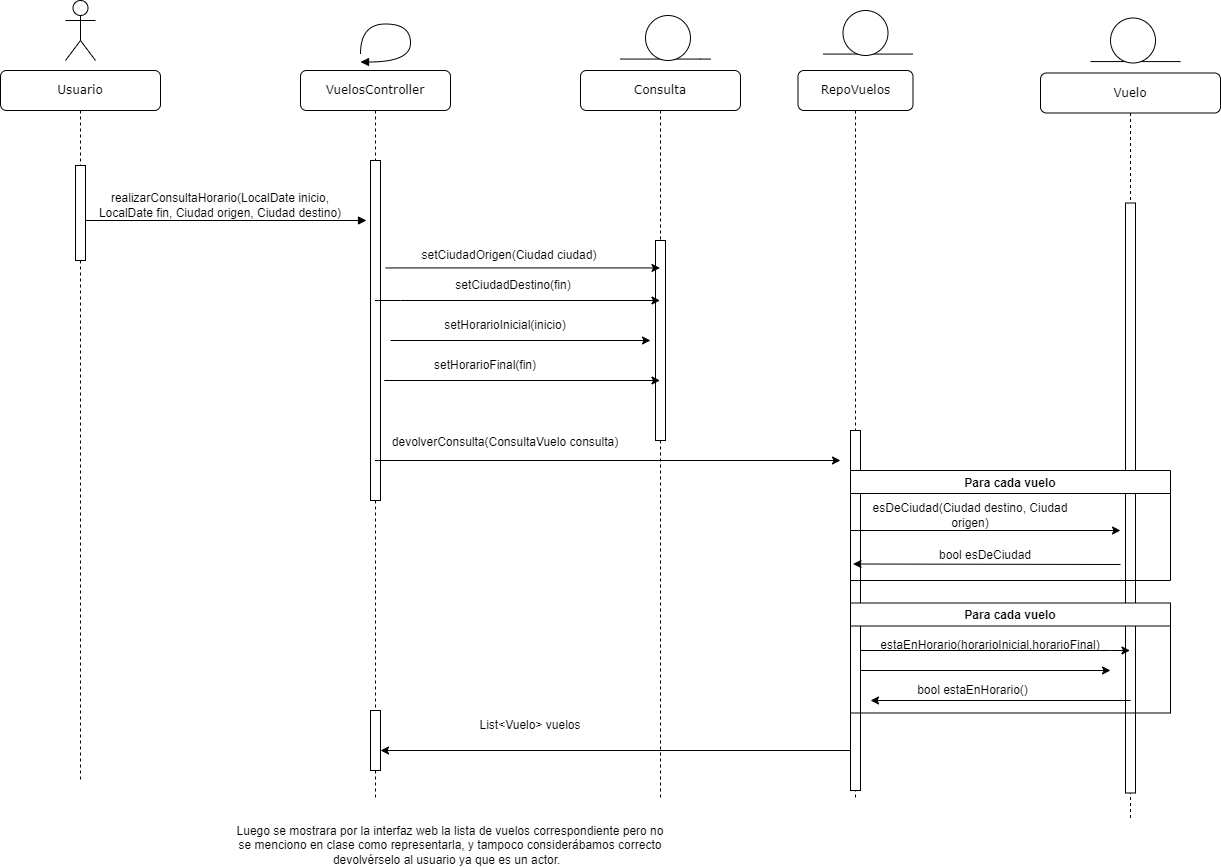

The diagram above was exported from draw.io. Its source (the exported page's mxGraphModel, read from the mxfile embedded in the PNG):
<mxGraphModel dx="2501" dy="764" grid="1" gridSize="10" guides="1" tooltips="1" connect="1" arrows="1" fold="1" page="1" pageScale="1" pageWidth="827" pageHeight="1169" math="0" shadow="0">
  <root>
    <mxCell id="0" />
    <mxCell id="1" parent="0" />
    <mxCell id="RQ8uxjgsCfGSIl82wvyT-1" value="VuelosController" style="shape=umlLifeline;perimeter=lifelinePerimeter;whiteSpace=wrap;html=1;container=1;collapsible=0;recursiveResize=0;outlineConnect=0;rounded=1;shadow=0;comic=0;labelBackgroundColor=none;strokeWidth=1;fontFamily=Verdana;fontSize=12;align=center;" parent="1" vertex="1">
      <mxGeometry x="230" y="90" width="150" height="730" as="geometry" />
    </mxCell>
    <mxCell id="RQ8uxjgsCfGSIl82wvyT-2" value="" style="html=1;points=[];perimeter=orthogonalPerimeter;rounded=0;shadow=0;comic=0;labelBackgroundColor=none;strokeWidth=1;fontFamily=Verdana;fontSize=12;align=center;" parent="RQ8uxjgsCfGSIl82wvyT-1" vertex="1">
      <mxGeometry x="70" y="90" width="10" height="340" as="geometry" />
    </mxCell>
    <mxCell id="V7qcD9tdIsKhvImWsW-A-19" value="" style="endArrow=classic;html=1;rounded=0;" parent="RQ8uxjgsCfGSIl82wvyT-1" source="RQ8uxjgsCfGSIl82wvyT-3" edge="1">
      <mxGeometry width="50" height="50" relative="1" as="geometry">
        <mxPoint x="180" y="680" as="sourcePoint" />
        <mxPoint x="80" y="680" as="targetPoint" />
      </mxGeometry>
    </mxCell>
    <mxCell id="V7qcD9tdIsKhvImWsW-A-27" value="" style="html=1;points=[];perimeter=orthogonalPerimeter;rounded=0;shadow=0;comic=0;labelBackgroundColor=none;strokeWidth=1;fontFamily=Verdana;fontSize=12;align=center;" parent="RQ8uxjgsCfGSIl82wvyT-1" vertex="1">
      <mxGeometry x="70" y="640" width="10" height="60" as="geometry" />
    </mxCell>
    <mxCell id="dN3eT34o3NZBF632K33a-2" value="" style="endArrow=classic;html=1;rounded=0;" parent="RQ8uxjgsCfGSIl82wvyT-1" edge="1">
      <mxGeometry width="50" height="50" relative="1" as="geometry">
        <mxPoint x="90" y="270" as="sourcePoint" />
        <mxPoint x="350" y="270" as="targetPoint" />
      </mxGeometry>
    </mxCell>
    <mxCell id="RQ8uxjgsCfGSIl82wvyT-3" value="RepoVuelos" style="shape=umlLifeline;perimeter=lifelinePerimeter;whiteSpace=wrap;html=1;container=1;collapsible=0;recursiveResize=0;outlineConnect=0;rounded=1;shadow=0;comic=0;labelBackgroundColor=none;strokeWidth=1;fontFamily=Verdana;fontSize=12;align=center;" parent="1" vertex="1">
      <mxGeometry x="727.5" y="90" width="115" height="730" as="geometry" />
    </mxCell>
    <mxCell id="RQ8uxjgsCfGSIl82wvyT-4" value="" style="html=1;points=[];perimeter=orthogonalPerimeter;rounded=0;shadow=0;comic=0;labelBackgroundColor=none;strokeWidth=1;fontFamily=Verdana;fontSize=12;align=center;" parent="RQ8uxjgsCfGSIl82wvyT-3" vertex="1">
      <mxGeometry x="52.5" y="360" width="10" height="360" as="geometry" />
    </mxCell>
    <mxCell id="RQ8uxjgsCfGSIl82wvyT-7" value="Vuelo" style="shape=umlLifeline;perimeter=lifelinePerimeter;whiteSpace=wrap;html=1;container=1;collapsible=0;recursiveResize=0;outlineConnect=0;rounded=1;shadow=0;comic=0;labelBackgroundColor=none;strokeWidth=1;fontFamily=Verdana;fontSize=12;align=center;" parent="1" vertex="1">
      <mxGeometry x="970" y="92.5" width="180" height="747.5" as="geometry" />
    </mxCell>
    <mxCell id="RQ8uxjgsCfGSIl82wvyT-8" value="" style="html=1;points=[];perimeter=orthogonalPerimeter;rounded=0;shadow=0;comic=0;labelBackgroundColor=none;strokeWidth=1;fontFamily=Verdana;fontSize=12;align=center;" parent="RQ8uxjgsCfGSIl82wvyT-7" vertex="1">
      <mxGeometry x="85" y="130" width="10" height="590" as="geometry" />
    </mxCell>
    <mxCell id="V7qcD9tdIsKhvImWsW-A-14" value="Para cada vuelo" style="swimlane;" parent="RQ8uxjgsCfGSIl82wvyT-7" vertex="1">
      <mxGeometry x="-190" y="530" width="320" height="110" as="geometry" />
    </mxCell>
    <mxCell id="leoOqJW5vin46nMi-_ra-8" value="bool estaEnHorario()" style="text;html=1;strokeColor=none;fillColor=none;align=center;verticalAlign=middle;whiteSpace=wrap;rounded=0;" parent="V7qcD9tdIsKhvImWsW-A-14" vertex="1">
      <mxGeometry x="55" y="77.5" width="135" height="20" as="geometry" />
    </mxCell>
    <mxCell id="leoOqJW5vin46nMi-_ra-6" value="estaEnHorario(horarioInicial,horarioFinal)" style="text;html=1;strokeColor=none;fillColor=none;align=center;verticalAlign=middle;whiteSpace=wrap;rounded=0;" parent="V7qcD9tdIsKhvImWsW-A-14" vertex="1">
      <mxGeometry x="10" y="27.5" width="260" height="30" as="geometry" />
    </mxCell>
    <mxCell id="dN3eT34o3NZBF632K33a-4" value="" style="endArrow=classic;html=1;rounded=0;" parent="V7qcD9tdIsKhvImWsW-A-14" edge="1">
      <mxGeometry width="50" height="50" relative="1" as="geometry">
        <mxPoint x="10" y="67.5" as="sourcePoint" />
        <mxPoint x="260" y="67.5" as="targetPoint" />
      </mxGeometry>
    </mxCell>
    <mxCell id="4y5EWDPxaY6MZD2_SoEB-10" value="" style="endArrow=classic;html=1;rounded=0;" parent="RQ8uxjgsCfGSIl82wvyT-7" target="RQ8uxjgsCfGSIl82wvyT-7" edge="1">
      <mxGeometry width="50" height="50" relative="1" as="geometry">
        <mxPoint x="-180" y="577.5" as="sourcePoint" />
        <mxPoint x="10" y="568" as="targetPoint" />
        <Array as="points">
          <mxPoint x="70" y="577.5" />
        </Array>
      </mxGeometry>
    </mxCell>
    <mxCell id="leoOqJW5vin46nMi-_ra-7" value="Para cada vuelo" style="swimlane;" parent="RQ8uxjgsCfGSIl82wvyT-7" vertex="1">
      <mxGeometry x="-190" y="397.5" width="320" height="110" as="geometry" />
    </mxCell>
    <mxCell id="V7qcD9tdIsKhvImWsW-A-7" value="" style="endArrow=classic;html=1;rounded=0;" parent="leoOqJW5vin46nMi-_ra-7" edge="1">
      <mxGeometry width="50" height="50" relative="1" as="geometry">
        <mxPoint y="60" as="sourcePoint" />
        <mxPoint x="270" y="60" as="targetPoint" />
      </mxGeometry>
    </mxCell>
    <mxCell id="V7qcD9tdIsKhvImWsW-A-9" value="esDeCiudad(Ciudad destino, Ciudad origen)" style="text;html=1;strokeColor=none;fillColor=none;align=center;verticalAlign=middle;whiteSpace=wrap;rounded=0;" parent="leoOqJW5vin46nMi-_ra-7" vertex="1">
      <mxGeometry x="15" y="30" width="210" height="30" as="geometry" />
    </mxCell>
    <mxCell id="V7qcD9tdIsKhvImWsW-A-10" value="" style="endArrow=classic;html=1;rounded=0;" parent="leoOqJW5vin46nMi-_ra-7" edge="1">
      <mxGeometry width="50" height="50" relative="1" as="geometry">
        <mxPoint x="270" y="94" as="sourcePoint" />
        <mxPoint x="2.5" y="93.5" as="targetPoint" />
      </mxGeometry>
    </mxCell>
    <mxCell id="V7qcD9tdIsKhvImWsW-A-11" value="bool esDeCiudad" style="text;html=1;strokeColor=none;fillColor=none;align=center;verticalAlign=middle;whiteSpace=wrap;rounded=0;" parent="leoOqJW5vin46nMi-_ra-7" vertex="1">
      <mxGeometry x="30" y="70" width="210" height="30" as="geometry" />
    </mxCell>
    <mxCell id="RQ8uxjgsCfGSIl82wvyT-9" value="Usuario" style="shape=umlLifeline;perimeter=lifelinePerimeter;whiteSpace=wrap;html=1;container=1;collapsible=0;recursiveResize=0;outlineConnect=0;rounded=1;shadow=0;comic=0;labelBackgroundColor=none;strokeWidth=1;fontFamily=Verdana;fontSize=12;align=center;" parent="1" vertex="1">
      <mxGeometry x="-70" y="90" width="160" height="710" as="geometry" />
    </mxCell>
    <mxCell id="RQ8uxjgsCfGSIl82wvyT-10" value="" style="html=1;points=[];perimeter=orthogonalPerimeter;rounded=0;shadow=0;comic=0;labelBackgroundColor=none;strokeWidth=1;fontFamily=Verdana;fontSize=12;align=center;" parent="RQ8uxjgsCfGSIl82wvyT-9" vertex="1">
      <mxGeometry x="75" y="95" width="10" height="95" as="geometry" />
    </mxCell>
    <mxCell id="V7qcD9tdIsKhvImWsW-A-20" value="List&amp;lt;Vuelo&amp;gt; vuelos" style="text;html=1;strokeColor=none;fillColor=none;align=center;verticalAlign=middle;whiteSpace=wrap;rounded=0;" parent="1" vertex="1">
      <mxGeometry x="360" y="730" width="200" height="30" as="geometry" />
    </mxCell>
    <mxCell id="RQ8uxjgsCfGSIl82wvyT-17" value="" style="shape=umlActor;verticalLabelPosition=bottom;verticalAlign=top;html=1;outlineConnect=0;" parent="1" vertex="1">
      <mxGeometry x="-5" y="20" width="30" height="60" as="geometry" />
    </mxCell>
    <mxCell id="RQ8uxjgsCfGSIl82wvyT-32" value="" style="endArrow=none;html=1;rounded=0;" parent="1" edge="1">
      <mxGeometry width="50" height="50" relative="1" as="geometry">
        <mxPoint x="752.5" y="73.57" as="sourcePoint" />
        <mxPoint x="842.5" y="73.57" as="targetPoint" />
        <Array as="points">
          <mxPoint x="832.5" y="73.57" />
        </Array>
      </mxGeometry>
    </mxCell>
    <mxCell id="RQ8uxjgsCfGSIl82wvyT-33" value="" style="ellipse;whiteSpace=wrap;html=1;aspect=fixed;" parent="1" vertex="1">
      <mxGeometry x="772.5" y="30" width="45" height="45" as="geometry" />
    </mxCell>
    <mxCell id="leoOqJW5vin46nMi-_ra-1" value="" style="html=1;verticalAlign=bottom;endArrow=block;labelBackgroundColor=none;fontFamily=Verdana;fontSize=12;elbow=vertical;edgeStyle=orthogonalEdgeStyle;curved=1;entryX=1;entryY=0.286;entryPerimeter=0;" parent="1" edge="1">
      <mxGeometry x="0.0486" y="45" relative="1" as="geometry">
        <mxPoint x="290" y="73.51" as="sourcePoint" />
        <mxPoint x="290" y="81.51" as="targetPoint" />
        <Array as="points">
          <mxPoint x="340" y="43.510000000000005" />
          <mxPoint x="340" y="81.51" />
        </Array>
        <mxPoint as="offset" />
      </mxGeometry>
    </mxCell>
    <mxCell id="4UFyuZD3B1pbTLbb3Py2-8" value="Consulta" style="shape=umlLifeline;perimeter=lifelinePerimeter;whiteSpace=wrap;html=1;container=1;collapsible=0;recursiveResize=0;outlineConnect=0;rounded=1;shadow=0;comic=0;labelBackgroundColor=none;strokeWidth=1;fontFamily=Verdana;fontSize=12;align=center;" parent="1" vertex="1">
      <mxGeometry x="510" y="90" width="160" height="730" as="geometry" />
    </mxCell>
    <mxCell id="4UFyuZD3B1pbTLbb3Py2-9" value="" style="html=1;points=[];perimeter=orthogonalPerimeter;rounded=0;shadow=0;comic=0;labelBackgroundColor=none;strokeWidth=1;fontFamily=Verdana;fontSize=12;align=center;" parent="4UFyuZD3B1pbTLbb3Py2-8" vertex="1">
      <mxGeometry x="75" y="170" width="10" height="200" as="geometry" />
    </mxCell>
    <mxCell id="4y5EWDPxaY6MZD2_SoEB-1" value="realizarConsultaHorario(LocalDate inicio, LocalDate fin, Ciudad origen, Ciudad destino)" style="text;html=1;strokeColor=none;fillColor=none;align=center;verticalAlign=middle;whiteSpace=wrap;rounded=0;" parent="1" vertex="1">
      <mxGeometry x="20" y="210" width="260" height="30" as="geometry" />
    </mxCell>
    <mxCell id="4UFyuZD3B1pbTLbb3Py2-11" value="&lt;font style=&quot;font-size: 12px;&quot;&gt;setHorarioInicial(inicio)&lt;/font&gt;" style="text;html=1;strokeColor=none;fillColor=none;align=center;verticalAlign=middle;whiteSpace=wrap;rounded=0;" parent="1" vertex="1">
      <mxGeometry x="350" y="330" width="170" height="30" as="geometry" />
    </mxCell>
    <mxCell id="4y5EWDPxaY6MZD2_SoEB-6" value="&lt;font style=&quot;font-size: 12px;&quot;&gt;setHorarioFinal(fin)&lt;/font&gt;" style="text;html=1;strokeColor=none;fillColor=none;align=center;verticalAlign=middle;whiteSpace=wrap;rounded=0;" parent="1" vertex="1">
      <mxGeometry x="330" y="370" width="170" height="30" as="geometry" />
    </mxCell>
    <mxCell id="4y5EWDPxaY6MZD2_SoEB-8" value="&lt;font style=&quot;font-size: 12px;&quot;&gt;devolverConsulta(ConsultaVuelo consulta)&lt;/font&gt;" style="text;html=1;strokeColor=none;fillColor=none;align=center;verticalAlign=middle;whiteSpace=wrap;rounded=0;" parent="1" vertex="1">
      <mxGeometry x="320" y="447" width="230" height="30" as="geometry" />
    </mxCell>
    <mxCell id="4y5EWDPxaY6MZD2_SoEB-22" value="" style="endArrow=none;html=1;rounded=0;" parent="1" edge="1">
      <mxGeometry width="50" height="50" relative="1" as="geometry">
        <mxPoint x="1020" y="81.07" as="sourcePoint" />
        <mxPoint x="1110" y="81.07" as="targetPoint" />
        <Array as="points">
          <mxPoint x="1100" y="81.07" />
        </Array>
      </mxGeometry>
    </mxCell>
    <mxCell id="4y5EWDPxaY6MZD2_SoEB-23" value="" style="ellipse;whiteSpace=wrap;html=1;aspect=fixed;" parent="1" vertex="1">
      <mxGeometry x="1040" y="37.5" width="45" height="45" as="geometry" />
    </mxCell>
    <mxCell id="4y5EWDPxaY6MZD2_SoEB-24" value="" style="endArrow=none;html=1;rounded=0;" parent="1" edge="1">
      <mxGeometry width="50" height="50" relative="1" as="geometry">
        <mxPoint x="550" y="78.57" as="sourcePoint" />
        <mxPoint x="640" y="78.57" as="targetPoint" />
        <Array as="points">
          <mxPoint x="630" y="78.57" />
        </Array>
      </mxGeometry>
    </mxCell>
    <mxCell id="4y5EWDPxaY6MZD2_SoEB-25" value="" style="ellipse;whiteSpace=wrap;html=1;aspect=fixed;" parent="1" vertex="1">
      <mxGeometry x="575" y="35" width="45" height="45" as="geometry" />
    </mxCell>
    <mxCell id="4y5EWDPxaY6MZD2_SoEB-71" value="&lt;font style=&quot;font-size: 12px;&quot;&gt;setCiudadOrigen(Ciudad ciudad)&lt;/font&gt;" style="text;html=1;strokeColor=none;fillColor=none;align=center;verticalAlign=middle;whiteSpace=wrap;rounded=0;" parent="1" vertex="1">
      <mxGeometry x="350" y="260" width="177.5" height="30" as="geometry" />
    </mxCell>
    <mxCell id="V7qcD9tdIsKhvImWsW-A-2" value="" style="endArrow=classic;html=1;rounded=0;exitX=1.52;exitY=0.316;exitDx=0;exitDy=0;exitPerimeter=0;" parent="1" source="RQ8uxjgsCfGSIl82wvyT-2" target="4UFyuZD3B1pbTLbb3Py2-8" edge="1">
      <mxGeometry width="50" height="50" relative="1" as="geometry">
        <mxPoint x="560" y="300" as="sourcePoint" />
        <mxPoint x="480" y="300" as="targetPoint" />
      </mxGeometry>
    </mxCell>
    <mxCell id="V7qcD9tdIsKhvImWsW-A-5" value="" style="endArrow=classic;html=1;rounded=0;" parent="1" source="RQ8uxjgsCfGSIl82wvyT-1" edge="1">
      <mxGeometry width="50" height="50" relative="1" as="geometry">
        <mxPoint x="470" y="480" as="sourcePoint" />
        <mxPoint x="770" y="480" as="targetPoint" />
      </mxGeometry>
    </mxCell>
    <mxCell id="V7qcD9tdIsKhvImWsW-A-13" value="" style="endArrow=classic;html=1;rounded=0;" parent="1" edge="1">
      <mxGeometry width="50" height="50" relative="1" as="geometry">
        <mxPoint x="1060" y="720" as="sourcePoint" />
        <mxPoint x="800" y="720" as="targetPoint" />
      </mxGeometry>
    </mxCell>
    <mxCell id="4y5EWDPxaY6MZD2_SoEB-70" value="&lt;font style=&quot;font-size: 12px;&quot;&gt;setCiudadDestino(fin)&lt;/font&gt;" style="text;html=1;strokeColor=none;fillColor=none;align=center;verticalAlign=middle;whiteSpace=wrap;rounded=0;" parent="1" vertex="1">
      <mxGeometry x="357.5" y="290" width="170" height="30" as="geometry" />
    </mxCell>
    <mxCell id="hMZV5hK3267N0YmmnrO1-1" value="" style="endArrow=classic;html=1;rounded=0;" parent="1" source="RQ8uxjgsCfGSIl82wvyT-1" target="4UFyuZD3B1pbTLbb3Py2-8" edge="1">
      <mxGeometry width="50" height="50" relative="1" as="geometry">
        <mxPoint x="305" y="320" as="sourcePoint" />
        <mxPoint x="430" y="320" as="targetPoint" />
        <Array as="points">
          <mxPoint x="330" y="320" />
        </Array>
      </mxGeometry>
    </mxCell>
    <mxCell id="dN3eT34o3NZBF632K33a-3" value="" style="endArrow=classic;html=1;rounded=0;" parent="1" target="4UFyuZD3B1pbTLbb3Py2-8" edge="1">
      <mxGeometry width="50" height="50" relative="1" as="geometry">
        <mxPoint x="313.75" y="400" as="sourcePoint" />
        <mxPoint x="393.75" y="400" as="targetPoint" />
      </mxGeometry>
    </mxCell>
    <mxCell id="RQ8uxjgsCfGSIl82wvyT-13" value="" style="html=1;verticalAlign=bottom;endArrow=block;labelBackgroundColor=none;fontFamily=Verdana;fontSize=12;edgeStyle=elbowEdgeStyle;elbow=vertical;entryX=-0.4;entryY=0.178;entryDx=0;entryDy=0;entryPerimeter=0;" parent="1" source="RQ8uxjgsCfGSIl82wvyT-10" target="RQ8uxjgsCfGSIl82wvyT-2" edge="1">
      <mxGeometry x="-0.3034" y="30" relative="1" as="geometry">
        <mxPoint x="220" y="190" as="sourcePoint" />
        <mxPoint x="460" y="240" as="targetPoint" />
        <Array as="points">
          <mxPoint x="170" y="240" />
          <mxPoint x="250" y="230" />
          <mxPoint x="300" y="200" />
        </Array>
        <mxPoint as="offset" />
      </mxGeometry>
    </mxCell>
    <mxCell id="vbsm6wXt2ogYtj7om58r-3" value="Luego se mostrara por la interfaz web la lista de vuelos correspondiente pero no se menciono en clase como representarla, y tampoco considerábamos correcto devolvérselo al usuario ya que es un actor.&amp;nbsp;&amp;nbsp;" style="text;html=1;strokeColor=none;fillColor=none;align=center;verticalAlign=middle;whiteSpace=wrap;rounded=0;" parent="1" vertex="1">
      <mxGeometry x="160" y="850" width="440" height="30" as="geometry" />
    </mxCell>
  </root>
</mxGraphModel>